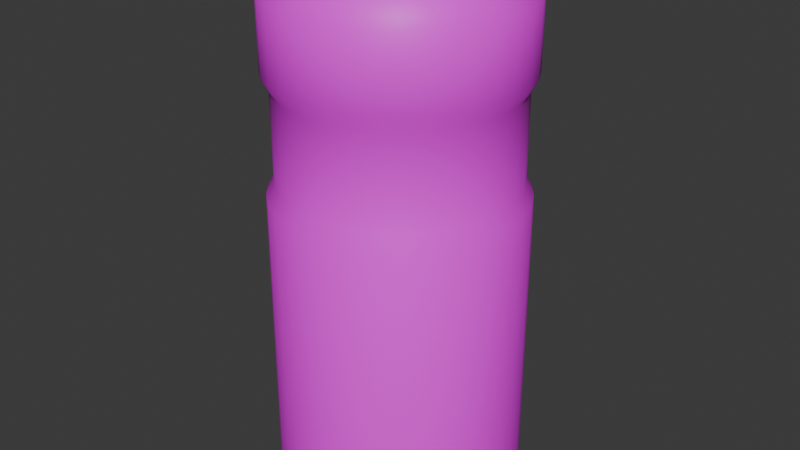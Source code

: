 # Source: stanchion.001.blend  (saved by Blender 4.0.36; exported with 4.5.12 LTS)
import bpy
from mathutils import Matrix  # noqa: F401  (used for matrix-valued properties, if any)

bpy.ops.wm.read_factory_settings(use_empty=True)
scene = bpy.context.scene
scene.name = 'Scene'

# ---- collections
col_collection = bpy.data.collections.new('Collection'); scene.collection.children.link(col_collection)

# ---- images (referenced by path relative to the original .blend; pixels are not part of the script)
import os
ASSET_DIR = os.environ.get("B2B_ASSET_DIR", "")  # directory of the original .blend (textures are referenced by path, not embedded)
HERE = os.path.dirname(os.path.abspath(__file__))  # packed textures are extracted next to this script under _unpacked/

def load_image(name, relpath, width, height, colorspace="sRGB"):
    """Load a texture the original file referenced (path relative to the .blend, or extracted next to this script)."""
    p = next((c for c in (os.path.join(HERE, relpath), os.path.join(ASSET_DIR, relpath)) if relpath and os.path.exists(c)), "")
    if p:
        img = bpy.data.images.load(p, check_existing=True)
        img.name = name
    else:  # same state as the original file: an image datablock whose file is absent (Cycles renders it pink)
        img = bpy.data.images.new(name, width, height)
        img.source = "FILE"
        img.filepath = "//" + (relpath or name)
    img.colorspace_settings.name = colorspace
    return img
img_texture_pack_png = load_image('texture pack.png', 'Textures/texture pack.png', 1024, 1024, 'sRGB')

# ---- materials (node trees are filled in below, after node groups)
mat_material_001 = bpy.data.materials.new('Material.001')
mat_material_001.use_transparent_shadow = False

# ---- material node trees
mat_material_001.use_nodes = True; mat_material_001.node_tree.nodes.clear()
_N = mat_material_001.node_tree.nodes; _L = mat_material_001.node_tree.links
n0 = _N.new('ShaderNodeBsdfPrincipled'); n0.name = 'Principled BSDF'; n0.location = (10, 300)
n0.inputs[3].default_value = 1.45
n1 = _N.new('ShaderNodeOutputMaterial'); n1.name = 'Material Output'; n1.location = (300, 300)
n2 = _N.new('ShaderNodeTexImage'); n2.name = 'Image Texture'; n2.location = (-280, 280)
n2.image = img_texture_pack_png
_L.new(n0.outputs[0], n1.inputs[0])
_L.new(n2.outputs[0], n0.inputs[0])
n1.is_active_output = True

# ---- world
world_world = bpy.data.worlds.new('World'); scene.world = world_world
world_world.use_nodes = True; world_world.node_tree.nodes.clear()
_N = world_world.node_tree.nodes; _L = world_world.node_tree.links
n0 = _N.new('ShaderNodeOutputWorld'); n0.name = 'World Output'; n0.location = (300, 300)
n1 = _N.new('ShaderNodeBackground'); n1.name = 'Background'; n1.location = (10, 300)
n1.inputs[0].default_value = (0.05088, 0.05088, 0.05088, 1.0)
_L.new(n1.outputs[0], n0.inputs[0])
n0.is_active_output = True
world_world.color = (0.05088, 0.05088, 0.05088)
world_world.use_sun_shadow = False
world_world.sun_shadow_jitter_overblur = 0.0

# ---- meshes
me_cylinder = bpy.data.meshes.new('Cylinder')
me_cylinder.from_pydata([(9.514e-09, 0.2142, 0.0), (1.122e-08, 0.1637, 0.9259), (0.04179, 0.2101, 0.0), (0.03194, 0.1606, 0.9259), (0.08197, 0.1979, 0.0), (0.06265, 0.1513, 0.9259), (0.119, 0.1781, 0.0), (0.09096, 0.1361, 0.9259), (0.1515, 0.1515, 0.0), (0.1158, 0.1158, 0.9259), (0.1781, 0.119, 0.0), (0.1361, 0.09096, 0.9259), (0.1979, 0.08197, 0.0), (0.1513, 0.06265, 0.9259), (0.2101, 0.04179, 0.0), (0.1606, 0.03194, 0.9259), (0.2142, 1.464e-09, 0.0), (0.1637, 1.997e-09, 0.9259), (0.2101, -0.04179, 0.0), (0.1606, -0.03194, 0.9259), (0.1979, -0.08197, 0.0), (0.1513, -0.06265, 0.9259), (0.1781, -0.119, 0.0), (0.1361, -0.09096, 0.9259), (0.1515, -0.1515, 0.0), (0.1158, -0.1158, 0.9259), (0.119, -0.1781, 0.0), (0.09096, -0.1361, 0.9259), (0.08197, -0.1979, 0.0), (0.06265, -0.1513, 0.9259), (0.04179, -0.2101, 0.0), (0.03194, -0.1606, 0.9259), (9.514e-09, -0.2142, 0.0), (1.122e-08, -0.1637, 0.9259), (-0.04179, -0.2101, 0.0), (-0.03194, -0.1606, 0.9259), (-0.08197, -0.1979, 0.0), (-0.06265, -0.1513, 0.9259), (-0.119, -0.1781, 0.0), (-0.09096, -0.1361, 0.9259), (-0.1515, -0.1515, 0.0), (-0.1158, -0.1158, 0.9259), (-0.1781, -0.119, 0.0), (-0.1361, -0.09096, 0.9259), (-0.1979, -0.08197, 0.0), (-0.1513, -0.06265, 0.9259), (-0.2101, -0.04179, 0.0), (-0.1606, -0.03194, 0.9259), (-0.2142, 1.464e-09, 0.0), (-0.1637, 1.997e-09, 0.9259), (-0.2101, 0.04179, 0.0), (-0.1606, 0.03194, 0.9259), (-0.1979, 0.08197, 0.0), (-0.1513, 0.06265, 0.9259), (-0.1781, 0.119, 0.0), (-0.1361, 0.09096, 0.9259), (-0.1515, 0.1515, 0.0), (-0.1158, 0.1158, 0.9259), (-0.119, 0.1781, 0.0), (-0.09096, 0.1361, 0.9259), (-0.08197, 0.1979, 0.0), (-0.06265, 0.1513, 0.9259), (-0.04179, 0.2101, 0.0), (-0.03194, 0.1606, 0.9259), (9.514e-09, 0.2142, 0.8638), (0.04179, 0.2101, 0.8638), (0.08197, 0.1979, 0.8638), (0.119, 0.1781, 0.8638), (0.1515, 0.1515, 0.8638), (0.1781, 0.119, 0.8638), (0.1979, 0.08197, 0.8638), (0.2101, 0.04179, 0.8638), (0.2142, 1.464e-09, 0.8638), (0.2101, -0.04179, 0.8638), (0.1979, -0.08197, 0.8638), (0.1781, -0.119, 0.8638), (0.1515, -0.1515, 0.8638), (0.119, -0.1781, 0.8638), (0.08197, -0.1979, 0.8638), (0.04179, -0.2101, 0.8638), (9.514e-09, -0.2142, 0.8638), (-0.04179, -0.2101, 0.8638), (-0.08197, -0.1979, 0.8638), (-0.119, -0.1781, 0.8638), (-0.1515, -0.1515, 0.8638), (-0.1781, -0.119, 0.8638), (-0.1979, -0.08197, 0.8638), (-0.2101, -0.04179, 0.8638), (-0.2142, 1.464e-09, 0.8638), (-0.2101, 0.04179, 0.8638), (-0.1979, 0.08197, 0.8638), (-0.1781, 0.119, 0.8638), (-0.1515, 0.1515, 0.8638), (-0.119, 0.1781, 0.8638), (-0.08197, 0.1979, 0.8638), (-0.04179, 0.2101, 0.8638), (0.02048, 0.103, 0.9407), (1.123e-08, 0.105, 0.9407), (0.04017, 0.09699, 0.9407), (0.05832, 0.08729, 0.9407), (0.07423, 0.07423, 0.9407), (0.08729, 0.05832, 0.9407), (0.09699, 0.04017, 0.9407), (0.103, 0.02048, 0.9407), (0.105, 1.949e-09, 0.9407), (0.103, -0.02048, 0.9407), (0.09699, -0.04017, 0.9407), (0.08729, -0.05832, 0.9407), (0.07423, -0.07423, 0.9407), (0.05832, -0.08729, 0.9407), (0.04017, -0.09699, 0.9407), (0.02048, -0.103, 0.9407), (1.123e-08, -0.105, 0.9407), (-0.02048, -0.103, 0.9407), (-0.04017, -0.09699, 0.9407), (-0.05832, -0.08729, 0.9407), (-0.07423, -0.07423, 0.9407), (-0.08729, -0.05832, 0.9407), (-0.09699, -0.04017, 0.9407), (-0.103, -0.02048, 0.9407), (-0.105, 1.949e-09, 0.9407), (-0.103, 0.02048, 0.9407), (-0.09699, 0.04017, 0.9407), (-0.08729, 0.05832, 0.9407), (-0.07423, 0.07423, 0.9407), (-0.05832, 0.08729, 0.9407), (-0.04017, 0.09699, 0.9407), (-0.02048, 0.103, 0.9407), (9.405e-09, -0.201, 0.7168), (0.03921, -0.1971, 0.5592), (0.03921, -0.1971, 0.7168), (0.07692, -0.1857, 0.5592), (0.07692, -0.1857, 0.7168), (0.1117, -0.1671, 0.5592), (0.1117, -0.1671, 0.7168), (0.1421, -0.1421, 0.5592), (0.1421, -0.1421, 0.7168), (0.1671, -0.1117, 0.5592), (0.1671, -0.1117, 0.7168), (0.1857, -0.07692, 0.5592), (0.1857, -0.07692, 0.7168), (0.1971, -0.03921, 0.5592), (0.1971, -0.03921, 0.7168), (0.201, 1.316e-09, 0.5592), (0.201, 1.316e-09, 0.7168), (0.1971, 0.03921, 0.5592), (0.1971, 0.03921, 0.7168), (0.1857, 0.07692, 0.5592), (0.1857, 0.07692, 0.7168), (1.49e-08, 3.725e-09, 0.9407), (0.1671, 0.1117, 0.5592), (0.1671, 0.1117, 0.7168), (0.1421, 0.1421, 0.5592), (0.1421, 0.1421, 0.7168), (0.1117, 0.1671, 0.5592), (0.1117, 0.1671, 0.7168), (0.07692, 0.1857, 0.5592), (0.07692, 0.1857, 0.7168), (0.03921, 0.1971, 0.5592), (0.03921, 0.1971, 0.7168), (9.405e-09, -0.201, 0.5592), (-0.03921, -0.1971, 0.7168), (-0.03921, -0.1971, 0.5592), (-0.07692, -0.1857, 0.7168), (-0.07692, -0.1857, 0.5592), (-0.1117, -0.1671, 0.7168), (-0.1117, -0.1671, 0.5592), (-0.1421, -0.1421, 0.7168), (-0.1421, -0.1421, 0.5592), (-0.1671, -0.1117, 0.7168), (-0.1671, -0.1117, 0.5592), (-0.1857, -0.07692, 0.7168), (-0.1857, -0.07692, 0.5592), (-0.1971, -0.03921, 0.7168), (-0.1971, -0.03921, 0.5592), (-0.201, 1.316e-09, 0.7168), (-0.201, 1.316e-09, 0.5592), (-0.1971, 0.03921, 0.7168), (-0.1971, 0.03921, 0.5592), (-0.1857, 0.07692, 0.7168), (-0.1857, 0.07692, 0.5592), (-0.1671, 0.1117, 0.7168), (-0.1671, 0.1117, 0.5592), (-0.1421, 0.1421, 0.7168), (-0.1421, 0.1421, 0.5592), (-0.1117, 0.1671, 0.7168), (-0.1117, 0.1671, 0.5592), (-0.07692, 0.1857, 0.7168), (-0.07692, 0.1857, 0.5592), (-0.03921, 0.1971, 0.7168), (-0.03921, 0.1971, 0.5592), (9.405e-09, 0.201, 0.5592), (9.405e-09, 0.201, 0.7168), (0.04179, 0.2101, 0.03073), (0.08197, 0.1979, 0.03073), (0.119, 0.1781, 0.03073), (0.1515, 0.1515, 0.03073), (0.1781, 0.119, 0.03073), (0.1979, 0.08197, 0.03073), (0.2101, 0.04179, 0.03073), (0.2142, 1.464e-09, 0.03073), (0.2101, -0.04179, 0.03073), (0.1979, -0.08197, 0.03073), (0.1781, -0.119, 0.03073), (0.1515, -0.1515, 0.03073), (0.119, -0.1781, 0.03073), (0.08197, -0.1979, 0.03073), (0.04179, -0.2101, 0.03073), (9.514e-09, -0.2142, 0.03073), (-0.04179, -0.2101, 0.03073), (-0.08197, -0.1979, 0.03073), (-0.119, -0.1781, 0.03073), (-0.1515, -0.1515, 0.03073), (-0.1781, -0.119, 0.03073), (-0.1979, -0.08197, 0.03073), (-0.2101, -0.04179, 0.03073), (-0.2142, 1.464e-09, 0.03073), (-0.2101, 0.04179, 0.03073), (-0.1979, 0.08197, 0.03073), (-0.1781, 0.119, 0.03073), (-0.1515, 0.1515, 0.03073), (-0.119, 0.1781, 0.03073), (-0.08197, 0.1979, 0.03073), (-0.04179, 0.2101, 0.03073), (9.514e-09, 0.2142, 0.03073), (9.514e-09, 0.2142, 0.7413), (-0.04179, 0.2101, 0.7413), (-0.08197, 0.1979, 0.7413), (-0.119, 0.1781, 0.7413), (-0.1515, 0.1515, 0.7413), (-0.1781, 0.119, 0.7413), (-0.1979, 0.08197, 0.7413), (-0.2101, 0.04179, 0.7413), (-0.2142, 1.464e-09, 0.7413), (-0.2101, -0.04179, 0.7413), (-0.1979, -0.08197, 0.7413), (-0.1781, -0.119, 0.7413), (-0.1515, -0.1515, 0.7413), (-0.119, -0.1781, 0.7413), (-0.08197, -0.1979, 0.7413), (-0.04179, -0.2101, 0.7413), (9.514e-09, -0.2142, 0.7413), (0.04179, -0.2101, 0.7413), (0.08197, -0.1979, 0.7413), (0.119, -0.1781, 0.7413), (0.1515, -0.1515, 0.7413), (0.1781, -0.119, 0.7413), (0.1979, -0.08197, 0.7413), (0.2101, -0.04179, 0.7413), (0.2142, 1.464e-09, 0.7413), (0.2101, 0.04179, 0.7413), (0.1979, 0.08197, 0.7413), (0.1781, 0.119, 0.7413), (0.1515, 0.1515, 0.7413), (0.119, 0.1781, 0.7413), (0.08197, 0.1979, 0.7413), (0.04179, 0.2101, 0.7413), (9.514e-09, 0.2142, 0.5363), (0.04179, 0.2101, 0.5363), (0.08197, 0.1979, 0.5363), (0.119, 0.1781, 0.5363), (0.1515, 0.1515, 0.5363), (0.1781, 0.119, 0.5363), (0.1979, 0.08197, 0.5363), (0.2101, 0.04179, 0.5363), (0.2142, 1.464e-09, 0.5363), (0.2101, -0.04179, 0.5363), (0.1979, -0.08197, 0.5363), (0.1781, -0.119, 0.5363), (0.1515, -0.1515, 0.5363), (0.119, -0.1781, 0.5363), (0.08197, -0.1979, 0.5363), (0.04179, -0.2101, 0.5363), (9.514e-09, -0.2142, 0.5363), (-0.04179, -0.2101, 0.5363), (-0.08197, -0.1979, 0.5363), (-0.119, -0.1781, 0.5363), (-0.1515, -0.1515, 0.5363), (-0.1781, -0.119, 0.5363), (-0.1979, -0.08197, 0.5363), (-0.2101, -0.04179, 0.5363), (-0.2142, 1.464e-09, 0.5363), (-0.2101, 0.04179, 0.5363), (-0.1979, 0.08197, 0.5363), (-0.1781, 0.119, 0.5363), (-0.1515, 0.1515, 0.5363), (-0.119, 0.1781, 0.5363), (-0.08197, 0.1979, 0.5363), (-0.04179, 0.2101, 0.5363)], [], [(64, 1, 3, 65), (65, 3, 5, 66), (66, 5, 7, 67), (67, 7, 9, 68), (68, 9, 11, 69), (69, 11, 13, 70), (70, 13, 15, 71), (71, 15, 17, 72), (72, 17, 19, 73), (73, 19, 21, 74), (74, 21, 23, 75), (75, 23, 25, 76), (76, 25, 27, 77), (77, 27, 29, 78), (78, 29, 31, 79), (79, 31, 33, 80), (80, 33, 35, 81), (81, 35, 37, 82), (82, 37, 39, 83), (83, 39, 41, 84), (84, 41, 43, 85), (85, 43, 45, 86), (86, 45, 47, 87), (87, 47, 49, 88), (88, 49, 51, 89), (89, 51, 53, 90), (90, 53, 55, 91), (91, 55, 57, 92), (92, 57, 59, 93), (93, 59, 61, 94), (9, 7, 99, 100), (94, 61, 63, 95), (95, 63, 1, 64), (0, 2, 4, 6, 8, 10, 12, 14, 16, 18, 20, 22, 24, 26, 28, 30, 32, 34, 36, 38, 40, 42, 44, 46, 48, 50, 52, 54, 56, 58, 60, 62), (226, 95, 64, 225), (227, 94, 95, 226), (228, 93, 94, 227), (229, 92, 93, 228), (230, 91, 92, 229), (231, 90, 91, 230), (232, 89, 90, 231), (233, 88, 89, 232), (234, 87, 88, 233), (235, 86, 87, 234), (236, 85, 86, 235), (237, 84, 85, 236), (238, 83, 84, 237), (239, 82, 83, 238), (240, 81, 82, 239), (241, 80, 81, 240), (242, 79, 80, 241), (243, 78, 79, 242), (244, 77, 78, 243), (245, 76, 77, 244), (246, 75, 76, 245), (247, 74, 75, 246), (248, 73, 74, 247), (249, 72, 73, 248), (250, 71, 72, 249), (251, 70, 71, 250), (252, 69, 70, 251), (253, 68, 69, 252), (254, 67, 68, 253), (255, 66, 67, 254), (256, 65, 66, 255), (225, 64, 65, 256), (105, 104, 149), (27, 25, 108, 109), (45, 43, 117, 118), (63, 61, 126, 127), (19, 17, 104, 105), (37, 35, 113, 114), (55, 53, 122, 123), (11, 9, 100, 101), (29, 27, 109, 110), (47, 45, 118, 119), (3, 1, 97, 96), (1, 63, 127, 97), (21, 19, 105, 106), (39, 37, 114, 115), (57, 55, 123, 124), (13, 11, 101, 102), (31, 29, 110, 111), (49, 47, 119, 120), (5, 3, 96, 98), (23, 21, 106, 107), (41, 39, 115, 116), (59, 57, 124, 125), (15, 13, 102, 103), (33, 31, 111, 112), (51, 49, 120, 121), (7, 5, 98, 99), (25, 23, 107, 108), (43, 41, 116, 117), (61, 59, 125, 126), (17, 15, 103, 104), (35, 33, 112, 113), (53, 51, 121, 122), (119, 118, 149), (106, 105, 149), (120, 119, 149), (107, 106, 149), (121, 120, 149), (108, 107, 149), (122, 121, 149), (109, 108, 149), (123, 122, 149), (110, 109, 149), (96, 97, 149), (124, 123, 149), (111, 110, 149), (98, 96, 149), (125, 124, 149), (112, 111, 149), (99, 98, 149), (126, 125, 149), (113, 112, 149), (100, 99, 149), (127, 126, 149), (114, 113, 149), (101, 100, 149), (97, 127, 149), (115, 114, 149), (102, 101, 149), (116, 115, 149), (103, 102, 149), (117, 116, 149), (104, 103, 149), (118, 117, 149), (257, 191, 158, 258), (191, 192, 159, 158), (258, 158, 156, 259), (158, 159, 157, 156), (259, 156, 154, 260), (156, 157, 155, 154), (260, 154, 152, 261), (154, 155, 153, 152), (261, 152, 150, 262), (152, 153, 151, 150), (262, 150, 147, 263), (150, 151, 148, 147), (263, 147, 145, 264), (147, 148, 146, 145), (264, 145, 143, 265), (145, 146, 144, 143), (265, 143, 141, 266), (143, 144, 142, 141), (266, 141, 139, 267), (141, 142, 140, 139), (267, 139, 137, 268), (139, 140, 138, 137), (268, 137, 135, 269), (137, 138, 136, 135), (269, 135, 133, 270), (135, 136, 134, 133), (270, 133, 131, 271), (133, 134, 132, 131), (271, 131, 129, 272), (131, 132, 130, 129), (272, 129, 160, 273), (129, 130, 128, 160), (273, 160, 162, 274), (160, 128, 161, 162), (274, 162, 164, 275), (162, 161, 163, 164), (275, 164, 166, 276), (164, 163, 165, 166), (276, 166, 168, 277), (166, 165, 167, 168), (277, 168, 170, 278), (168, 167, 169, 170), (278, 170, 172, 279), (170, 169, 171, 172), (279, 172, 174, 280), (172, 171, 173, 174), (280, 174, 176, 281), (174, 173, 175, 176), (281, 176, 178, 282), (176, 175, 177, 178), (282, 178, 180, 283), (178, 177, 179, 180), (283, 180, 182, 284), (180, 179, 181, 182), (284, 182, 184, 285), (182, 181, 183, 184), (285, 184, 186, 286), (184, 183, 185, 186), (286, 186, 188, 287), (186, 185, 187, 188), (287, 188, 190, 288), (188, 187, 189, 190), (288, 190, 191, 257), (190, 189, 192, 191), (62, 223, 224, 0), (60, 222, 223, 62), (58, 221, 222, 60), (56, 220, 221, 58), (54, 219, 220, 56), (52, 218, 219, 54), (50, 217, 218, 52), (48, 216, 217, 50), (46, 215, 216, 48), (44, 214, 215, 46), (42, 213, 214, 44), (40, 212, 213, 42), (38, 211, 212, 40), (36, 210, 211, 38), (34, 209, 210, 36), (32, 208, 209, 34), (30, 207, 208, 32), (28, 206, 207, 30), (26, 205, 206, 28), (24, 204, 205, 26), (22, 203, 204, 24), (20, 202, 203, 22), (18, 201, 202, 20), (16, 200, 201, 18), (14, 199, 200, 16), (12, 198, 199, 14), (10, 197, 198, 12), (8, 196, 197, 10), (6, 195, 196, 8), (4, 194, 195, 6), (2, 193, 194, 4), (0, 224, 193, 2), (192, 225, 256, 159), (159, 256, 255, 157), (157, 255, 254, 155), (155, 254, 253, 153), (153, 253, 252, 151), (151, 252, 251, 148), (148, 251, 250, 146), (146, 250, 249, 144), (144, 249, 248, 142), (142, 248, 247, 140), (140, 247, 246, 138), (138, 246, 245, 136), (136, 245, 244, 134), (134, 244, 243, 132), (132, 243, 242, 130), (130, 242, 241, 128), (128, 241, 240, 161), (161, 240, 239, 163), (163, 239, 238, 165), (165, 238, 237, 167), (167, 237, 236, 169), (169, 236, 235, 171), (171, 235, 234, 173), (173, 234, 233, 175), (175, 233, 232, 177), (177, 232, 231, 179), (179, 231, 230, 181), (181, 230, 229, 183), (183, 229, 228, 185), (185, 228, 227, 187), (187, 227, 226, 189), (189, 226, 225, 192), (223, 288, 257, 224), (222, 287, 288, 223), (221, 286, 287, 222), (220, 285, 286, 221), (219, 284, 285, 220), (218, 283, 284, 219), (217, 282, 283, 218), (216, 281, 282, 217), (215, 280, 281, 216), (214, 279, 280, 215), (213, 278, 279, 214), (212, 277, 278, 213), (211, 276, 277, 212), (210, 275, 276, 211), (209, 274, 275, 210), (208, 273, 274, 209), (207, 272, 273, 208), (206, 271, 272, 207), (205, 270, 271, 206), (204, 269, 270, 205), (203, 268, 269, 204), (202, 267, 268, 203), (201, 266, 267, 202), (200, 265, 266, 201), (199, 264, 265, 200), (198, 263, 264, 199), (197, 262, 263, 198), (196, 261, 262, 197), (195, 260, 261, 196), (194, 259, 260, 195), (193, 258, 259, 194), (224, 257, 258, 193)])
me_cylinder.polygons.foreach_set('use_smooth', [True] * 289)
_uv = me_cylinder.uv_layers.new(name='UVMap')
_uv.uv.foreach_set('vector', [0.09325, 0.86, 0.09325, 0.9081, 0.09114, 0.9081, 0.09114, 0.86, 0.09114, 0.86, 0.09114, 0.9081, 0.08904, 0.9081, 0.08904, 0.86, 0.08904, 0.86, 0.08904, 0.9081, 0.08693, 0.9081, 0.08693, 0.86, 0.08693, 0.86, 0.08693, 0.9081, 0.08483, 0.9081, 0.08483, 0.86, 0.08483, 0.86, 0.08483, 0.9081, 0.08272, 0.9081, 0.08272, 0.86, 0.08272, 0.86, 0.08272, 0.9081, 0.08062, 0.9081, 0.08062, 0.86, 0.08062, 0.86, 0.08062, 0.9081, 0.07851, 0.9081, 0.07851, 0.86, 0.07851, 0.86, 0.07851, 0.9081, 0.07641, 0.9081, 0.07641, 0.86, 0.07641, 0.86, 0.07641, 0.9081, 0.0743, 0.9081, 0.0743, 0.86, 0.0743, 0.86, 0.0743, 0.9081, 0.0722, 0.9081, 0.0722, 0.86, 0.0722, 0.86, 0.0722, 0.9081, 0.07009, 0.9081, 0.07009, 0.86, 0.07009, 0.86, 0.07009, 0.9081, 0.06799, 0.9081, 0.06799, 0.86, 0.06799, 0.86, 0.06799, 0.9081, 0.06588, 0.9081, 0.06588, 0.86, 0.06588, 0.86, 0.06588, 0.9081, 0.06378, 0.9081, 0.06378, 0.86, 0.06378, 0.86, 0.06378, 0.9081, 0.06168, 0.9081, 0.06168, 0.86, 0.06168, 0.86, 0.06168, 0.9081, 0.05957, 0.9081, 0.05957, 0.86, 0.05957, 0.86, 0.05957, 0.9081, 0.05747, 0.9081, 0.05747, 0.86, 0.05747, 0.86, 0.05747, 0.9081, 0.05536, 0.9081, 0.05536, 0.86, 0.05536, 0.86, 0.05536, 0.9081, 0.05326, 0.9081, 0.05326, 0.86, 0.05326, 0.86, 0.05326, 0.9081, 0.05115, 0.9081, 0.05115, 0.86, 0.05115, 0.86, 0.05115, 0.9081, 0.04905, 0.9081, 0.04905, 0.86, 0.04905, 0.86, 0.04905, 0.9081, 0.04694, 0.9081, 0.04694, 0.86, 0.04694, 0.86, 0.04694, 0.9081, 0.04484, 0.9081, 0.04484, 0.86, 0.04484, 0.86, 0.04484, 0.9081, 0.04273, 0.9081, 0.04273, 0.86, 0.04273, 0.86, 0.04273, 0.9081, 0.04063, 0.9081, 0.04063, 0.86, 0.04063, 0.86, 0.04063, 0.9081, 0.03852, 0.9081, 0.03852, 0.86, 0.03852, 0.86, 0.03852, 0.9081, 0.03642, 0.9081, 0.03642, 0.86, 0.03642, 0.86, 0.03642, 0.9081, 0.03431, 0.9081, 0.03431, 0.86, 0.03431, 0.86, 0.03431, 0.9081, 0.03221, 0.9081, 0.03221, 0.86, 0.03221, 0.86, 0.03221, 0.9081, 0.0301, 0.9081, 0.0301, 0.86, 0.08483, 0.9081, 0.08693, 0.9081, 0.08693, 0.9081, 0.08483, 0.9081, 0.0301, 0.86, 0.0301, 0.9081, 0.028, 0.9081, 0.028, 0.86, 0.028, 0.86, 0.028, 0.9081, 0.02589, 0.9081, 0.02589, 0.86, 0.2896, 0.6018, 0.2954, 0.6012, 0.3009, 0.5995, 0.3061, 0.5968, 0.3106, 0.5931, 0.3143, 0.5886, 0.317, 0.5835, 0.3187, 0.5779, 0.3193, 0.5721, 0.3187, 0.5663, 0.317, 0.5608, 0.3143, 0.5557, 0.3106, 0.5512, 0.3061, 0.5475, 0.3009, 0.5447, 0.2954, 0.543, 0.2896, 0.5425, 0.2838, 0.543, 0.2782, 0.5447, 0.2731, 0.5475, 0.2686, 0.5512, 0.2649, 0.5557, 0.2622, 0.5608, 0.2605, 0.5663, 0.2599, 0.5721, 0.2605, 0.5779, 0.2622, 0.5835, 0.2649, 0.5886, 0.2686, 0.5931, 0.2731, 0.5968, 0.2782, 0.5995, 0.2838, 0.6012, 0.028, 0.7801, 0.028, 0.86, 0.02589, 0.86, 0.02589, 0.7801, 0.0301, 0.7801, 0.0301, 0.86, 0.028, 0.86, 0.028, 0.7801, 0.03221, 0.7801, 0.03221, 0.86, 0.0301, 0.86, 0.0301, 0.7801, 0.03431, 0.7801, 0.03431, 0.86, 0.03221, 0.86, 0.03221, 0.7801, 0.03642, 0.7801, 0.03642, 0.86, 0.03431, 0.86, 0.03431, 0.7801, 0.03852, 0.7801, 0.03852, 0.86, 0.03642, 0.86, 0.03642, 0.7801, 0.04063, 0.7801, 0.04063, 0.86, 0.03852, 0.86, 0.03852, 0.7801, 0.04273, 0.7801, 0.04273, 0.86, 0.04063, 0.86, 0.04063, 0.7801, 0.04484, 0.7801, 0.04484, 0.86, 0.04273, 0.86, 0.04273, 0.7801, 0.04694, 0.7801, 0.04694, 0.86, 0.04484, 0.86, 0.04484, 0.7801, 0.04905, 0.7801, 0.04905, 0.86, 0.04694, 0.86, 0.04694, 0.7801, 0.05115, 0.7801, 0.05115, 0.86, 0.04905, 0.86, 0.04905, 0.7801, 0.05326, 0.7801, 0.05326, 0.86, 0.05115, 0.86, 0.05115, 0.7801, 0.05536, 0.7801, 0.05536, 0.86, 0.05326, 0.86, 0.05326, 0.7801, 0.05747, 0.7801, 0.05747, 0.86, 0.05536, 0.86, 0.05536, 0.7801, 0.05957, 0.7801, 0.05957, 0.86, 0.05747, 0.86, 0.05747, 0.7801, 0.06168, 0.7801, 0.06168, 0.86, 0.05957, 0.86, 0.05957, 0.7801, 0.06378, 0.7801, 0.06378, 0.86, 0.06168, 0.86, 0.06168, 0.7801, 0.06588, 0.7801, 0.06588, 0.86, 0.06378, 0.86, 0.06378, 0.7801, 0.06799, 0.7801, 0.06799, 0.86, 0.06588, 0.86, 0.06588, 0.7801, 0.07009, 0.7801, 0.07009, 0.86, 0.06799, 0.86, 0.06799, 0.7801, 0.0722, 0.7801, 0.0722, 0.86, 0.07009, 0.86, 0.07009, 0.7801, 0.0743, 0.7801, 0.0743, 0.86, 0.0722, 0.86, 0.0722, 0.7801, 0.07641, 0.7801, 0.07641, 0.86, 0.0743, 0.86, 0.0743, 0.7801, 0.07851, 0.7801, 0.07851, 0.86, 0.07641, 0.86, 0.07641, 0.7801, 0.08062, 0.7801, 0.08062, 0.86, 0.07851, 0.86, 0.07851, 0.7801, 0.08272, 0.7801, 0.08272, 0.86, 0.08062, 0.86, 0.08062, 0.7801, 0.08483, 0.7801, 0.08483, 0.86, 0.08272, 0.86, 0.08272, 0.7801, 0.08693, 0.7801, 0.08693, 0.86, 0.08483, 0.86, 0.08483, 0.7801, 0.08904, 0.7801, 0.08904, 0.86, 0.08693, 0.86, 0.08693, 0.7801, 0.09114, 0.7801, 0.09114, 0.86, 0.08904, 0.86, 0.08904, 0.7801, 0.09325, 0.7801, 0.09325, 0.86, 0.09114, 0.86, 0.09114, 0.7801, 0.0743, 0.9081, 0.07641, 0.9081, 0.0743, 0.9081, 0.06588, 0.9081, 0.06799, 0.9081, 0.06799, 0.9081, 0.06588, 0.9081, 0.04694, 0.9081, 0.04905, 0.9081, 0.04905, 0.9081, 0.04694, 0.9081, 0.028, 0.9081, 0.0301, 0.9081, 0.0301, 0.9081, 0.028, 0.9081, 0.0743, 0.9081, 0.07641, 0.9081, 0.07641, 0.9081, 0.0743, 0.9081, 0.05536, 0.9081, 0.05747, 0.9081, 0.05747, 0.9081, 0.05536, 0.9081, 0.03642, 0.9081, 0.03852, 0.9081, 0.03852, 0.9081, 0.03642, 0.9081, 0.08272, 0.9081, 0.08483, 0.9081, 0.08483, 0.9081, 0.08272, 0.9081, 0.06378, 0.9081, 0.06588, 0.9081, 0.06588, 0.9081, 0.06378, 0.9081, 0.04484, 0.9081, 0.04694, 0.9081, 0.04694, 0.9081, 0.04484, 0.9081, 0.09114, 0.9081, 0.09325, 0.9081, 0.09325, 0.9081, 0.09114, 0.9081, 0.02589, 0.9081, 0.028, 0.9081, 0.028, 0.9081, 0.02589, 0.9081, 0.0722, 0.9081, 0.0743, 0.9081, 0.0743, 0.9081, 0.0722, 0.9081, 0.05326, 0.9081, 0.05536, 0.9081, 0.05536, 0.9081, 0.05326, 0.9081, 0.03431, 0.9081, 0.03642, 0.9081, 0.03642, 0.9081, 0.03431, 0.9081, 0.08062, 0.9081, 0.08272, 0.9081, 0.08272, 0.9081, 0.08062, 0.9081, 0.06168, 0.9081, 0.06378, 0.9081, 0.06378, 0.9081, 0.06168, 0.9081, 0.04273, 0.9081, 0.04484, 0.9081, 0.04484, 0.9081, 0.04273, 0.9081, 0.08904, 0.9081, 0.09114, 0.9081, 0.09114, 0.9081, 0.08904, 0.9081, 0.07009, 0.9081, 0.0722, 0.9081, 0.0722, 0.9081, 0.07009, 0.9081, 0.05115, 0.9081, 0.05326, 0.9081, 0.05326, 0.9081, 0.05115, 0.9081, 0.03221, 0.9081, 0.03431, 0.9081, 0.03431, 0.9081, 0.03221, 0.9081, 0.07851, 0.9081, 0.08062, 0.9081, 0.08062, 0.9081, 0.07851, 0.9081, 0.05957, 0.9081, 0.06168, 0.9081, 0.06168, 0.9081, 0.05957, 0.9081, 0.04063, 0.9081, 0.04273, 0.9081, 0.04273, 0.9081, 0.04063, 0.9081, 0.08693, 0.9081, 0.08904, 0.9081, 0.08904, 0.9081, 0.08693, 0.9081, 0.06799, 0.9081, 0.07009, 0.9081, 0.07009, 0.9081, 0.06799, 0.9081, 0.04905, 0.9081, 0.05115, 0.9081, 0.05115, 0.9081, 0.04905, 0.9081, 0.0301, 0.9081, 0.03221, 0.9081, 0.03221, 0.9081, 0.0301, 0.9081, 0.07641, 0.9081, 0.07851, 0.9081, 0.07851, 0.9081, 0.07641, 0.9081, 0.05747, 0.9081, 0.05957, 0.9081, 0.05957, 0.9081, 0.05747, 0.9081, 0.03852, 0.9081, 0.04063, 0.9081, 0.04063, 0.9081, 0.03852, 0.9081, 0.04484, 0.9081, 0.04694, 0.9081, 0.04484, 0.9081, 0.0722, 0.9081, 0.0743, 0.9081, 0.0722, 0.9081, 0.04273, 0.9081, 0.04484, 0.9081, 0.04273, 0.9081, 0.07009, 0.9081, 0.0722, 0.9081, 0.07009, 0.9081, 0.04063, 0.9081, 0.04273, 0.9081, 0.04063, 0.9081, 0.06799, 0.9081, 0.07009, 0.9081, 0.06799, 0.9081, 0.03852, 0.9081, 0.04063, 0.9081, 0.03852, 0.9081, 0.06588, 0.9081, 0.06799, 0.9081, 0.06588, 0.9081, 0.03642, 0.9081, 0.03852, 0.9081, 0.03642, 0.9081, 0.06378, 0.9081, 0.06588, 0.9081, 0.06378, 0.9081, 0.09114, 0.9081, 0.09325, 0.9081, 0.09114, 0.9081, 0.03431, 0.9081, 0.03642, 0.9081, 0.03431, 0.9081, 0.06168, 0.9081, 0.06378, 0.9081, 0.06168, 0.9081, 0.08904, 0.9081, 0.09114, 0.9081, 0.08904, 0.9081, 0.03221, 0.9081, 0.03431, 0.9081, 0.03221, 0.9081, 0.05957, 0.9081, 0.06168, 0.9081, 0.05957, 0.9081, 0.08693, 0.9081, 0.08904, 0.9081, 0.08693, 0.9081, 0.0301, 0.9081, 0.03221, 0.9081, 0.0301, 0.9081, 0.05747, 0.9081, 0.05957, 0.9081, 0.05747, 0.9081, 0.08483, 0.9081, 0.08693, 0.9081, 0.08483, 0.9081, 0.028, 0.9081, 0.0301, 0.9081, 0.028, 0.9081, 0.05536, 0.9081, 0.05747, 0.9081, 0.05536, 0.9081, 0.08272, 0.9081, 0.08483, 0.9081, 0.08272, 0.9081, 0.02589, 0.9081, 0.028, 0.9081, 0.02589, 0.9081, 0.05326, 0.9081, 0.05536, 0.9081, 0.05326, 0.9081, 0.08062, 0.9081, 0.08272, 0.9081, 0.08062, 0.9081, 0.05115, 0.9081, 0.05326, 0.9081, 0.05115, 0.9081, 0.07851, 0.9081, 0.08062, 0.9081, 0.07851, 0.9081, 0.04905, 0.9081, 0.05115, 0.9081, 0.04905, 0.9081, 0.07641, 0.9081, 0.07851, 0.9081, 0.07641, 0.9081, 0.04694, 0.9081, 0.04905, 0.9081, 0.04694, 0.9081, 0.352, 0.5999, 0.352, 0.6057, 0.3499, 0.6057, 0.3499, 0.5999, 0.7241, 0.593, 0.7241, 0.6947, 0.722, 0.6947, 0.722, 0.593, 0.3499, 0.5999, 0.3499, 0.6057, 0.3478, 0.6057, 0.3478, 0.5999, 0.722, 0.593, 0.722, 0.6947, 0.7199, 0.6947, 0.7199, 0.593, 0.3478, 0.5999, 0.3478, 0.6057, 0.3457, 0.6057, 0.3457, 0.5999, 0.7199, 0.593, 0.7199, 0.6947, 0.7178, 0.6947, 0.7178, 0.593, 0.3457, 0.5999, 0.3457, 0.6057, 0.3436, 0.6057, 0.3436, 0.5999, 0.7178, 0.593, 0.7178, 0.6947, 0.7157, 0.6947, 0.7157, 0.593, 0.3436, 0.5999, 0.3436, 0.6057, 0.3415, 0.6057, 0.3415, 0.5999, 0.7157, 0.593, 0.7157, 0.6947, 0.7136, 0.6947, 0.7136, 0.593, 0.3415, 0.5999, 0.3415, 0.6057, 0.3394, 0.6057, 0.3394, 0.5999, 0.7136, 0.593, 0.7136, 0.6947, 0.7115, 0.6947, 0.7115, 0.593, 0.3394, 0.5999, 0.3394, 0.6057, 0.3373, 0.6057, 0.3373, 0.5999, 0.7115, 0.593, 0.7115, 0.6947, 0.7094, 0.6947, 0.7094, 0.593, 0.3373, 0.5999, 0.3373, 0.6057, 0.3352, 0.6057, 0.3352, 0.5999, 0.7094, 0.593, 0.7094, 0.6947, 0.7073, 0.6947, 0.7073, 0.593, 0.3352, 0.5999, 0.3352, 0.6057, 0.3331, 0.6057, 0.3331, 0.5999, 0.7073, 0.593, 0.7073, 0.6947, 0.7052, 0.6947, 0.7052, 0.593, 0.3331, 0.5999, 0.3331, 0.6057, 0.331, 0.6057, 0.331, 0.5999, 0.7052, 0.593, 0.7052, 0.6947, 0.7031, 0.6947, 0.7031, 0.593, 0.331, 0.5999, 0.331, 0.6057, 0.3289, 0.6057, 0.3289, 0.5999, 0.7031, 0.593, 0.7031, 0.6947, 0.701, 0.6947, 0.701, 0.593, 0.3289, 0.5999, 0.3289, 0.6057, 0.3268, 0.6057, 0.3268, 0.5999, 0.701, 0.593, 0.701, 0.6947, 0.6988, 0.6947, 0.6988, 0.593, 0.3268, 0.5999, 0.3268, 0.6057, 0.3247, 0.6057, 0.3247, 0.5999, 0.6988, 0.593, 0.6988, 0.6947, 0.6967, 0.6947, 0.6967, 0.593, 0.3247, 0.5999, 0.3247, 0.6057, 0.3226, 0.6057, 0.3226, 0.5999, 0.6967, 0.593, 0.6967, 0.6947, 0.6946, 0.6947, 0.6946, 0.593, 0.3226, 0.5999, 0.3226, 0.6057, 0.3205, 0.6057, 0.3205, 0.5999, 0.6946, 0.593, 0.6946, 0.6947, 0.6925, 0.6947, 0.6925, 0.593, 0.3205, 0.5999, 0.3205, 0.6057, 0.3184, 0.6057, 0.3184, 0.5999, 0.6925, 0.593, 0.6925, 0.6947, 0.6904, 0.6947, 0.6904, 0.593, 0.3184, 0.5999, 0.3184, 0.6057, 0.3163, 0.6057, 0.3163, 0.5999, 0.6904, 0.593, 0.6904, 0.6947, 0.6883, 0.6947, 0.6883, 0.593, 0.3163, 0.5999, 0.3163, 0.6057, 0.3141, 0.6057, 0.3141, 0.5999, 0.6883, 0.593, 0.6883, 0.6947, 0.6862, 0.6947, 0.6862, 0.593, 0.3141, 0.5999, 0.3141, 0.6057, 0.312, 0.6057, 0.312, 0.5999, 0.6862, 0.593, 0.6862, 0.6947, 0.6841, 0.6947, 0.6841, 0.593, 0.312, 0.5999, 0.312, 0.6057, 0.3099, 0.6057, 0.3099, 0.5999, 0.6841, 0.593, 0.6841, 0.6947, 0.682, 0.6947, 0.682, 0.593, 0.3099, 0.5999, 0.3099, 0.6057, 0.3078, 0.6057, 0.3078, 0.5999, 0.682, 0.593, 0.682, 0.6947, 0.6799, 0.6947, 0.6799, 0.593, 0.3078, 0.5999, 0.3078, 0.6057, 0.3057, 0.6057, 0.3057, 0.5999, 0.6799, 0.593, 0.6799, 0.6947, 0.6778, 0.6947, 0.6778, 0.593, 0.3057, 0.5999, 0.3057, 0.6057, 0.3036, 0.6057, 0.3036, 0.5999, 0.6778, 0.593, 0.6778, 0.6947, 0.6757, 0.6947, 0.6757, 0.593, 0.3036, 0.5999, 0.3036, 0.6057, 0.3015, 0.6057, 0.3015, 0.5999, 0.6757, 0.593, 0.6757, 0.6947, 0.6736, 0.6947, 0.6736, 0.593, 0.3015, 0.5999, 0.3015, 0.6057, 0.2994, 0.6057, 0.2994, 0.5999, 0.6736, 0.593, 0.6736, 0.6947, 0.6715, 0.6947, 0.6715, 0.593, 0.2994, 0.5999, 0.2994, 0.6057, 0.2973, 0.6057, 0.2973, 0.5999, 0.6715, 0.593, 0.6715, 0.6947, 0.6694, 0.6947, 0.6694, 0.593, 0.2973, 0.5999, 0.2973, 0.6057, 0.2952, 0.6057, 0.2952, 0.5999, 0.6694, 0.593, 0.6694, 0.6947, 0.6673, 0.6947, 0.6673, 0.593, 0.2952, 0.5999, 0.2952, 0.6057, 0.2931, 0.6057, 0.2931, 0.5999, 0.6673, 0.593, 0.6673, 0.6947, 0.6652, 0.6947, 0.6652, 0.593, 0.2931, 0.5999, 0.2931, 0.6057, 0.291, 0.6057, 0.291, 0.5999, 0.6652, 0.593, 0.6652, 0.6947, 0.6631, 0.6947, 0.6631, 0.593, 0.291, 0.5999, 0.291, 0.6057, 0.2889, 0.6057, 0.2889, 0.5999, 0.6631, 0.593, 0.6631, 0.6947, 0.661, 0.6947, 0.661, 0.593, 0.2889, 0.5999, 0.2889, 0.6057, 0.2868, 0.6057, 0.2868, 0.5999, 0.661, 0.593, 0.661, 0.6947, 0.6589, 0.6947, 0.6589, 0.593, 0.2868, 0.5999, 0.2868, 0.6057, 0.2847, 0.6057, 0.2847, 0.5999, 0.6589, 0.593, 0.6589, 0.6947, 0.6568, 0.6947, 0.6568, 0.593, 0.2917, 0.6494, 0.2917, 0.6549, 0.2896, 0.6549, 0.2896, 0.6494, 0.2938, 0.6494, 0.2938, 0.6549, 0.2917, 0.6549, 0.2917, 0.6494, 0.2959, 0.6494, 0.2959, 0.6549, 0.2938, 0.6549, 0.2938, 0.6494, 0.298, 0.6494, 0.298, 0.6549, 0.2959, 0.6549, 0.2959, 0.6494, 0.3001, 0.6494, 0.3001, 0.6549, 0.298, 0.6549, 0.298, 0.6494, 0.3022, 0.6494, 0.3022, 0.6549, 0.3001, 0.6549, 0.3001, 0.6494, 0.3043, 0.6494, 0.3043, 0.6549, 0.3022, 0.6549, 0.3022, 0.6494, 0.3064, 0.6494, 0.3064, 0.6549, 0.3043, 0.6549, 0.3043, 0.6494, 0.3085, 0.6494, 0.3085, 0.6549, 0.3064, 0.6549, 0.3064, 0.6494, 0.3106, 0.6494, 0.3106, 0.6549, 0.3085, 0.6549, 0.3085, 0.6494, 0.3127, 0.6494, 0.3127, 0.6549, 0.3106, 0.6549, 0.3106, 0.6494, 0.3148, 0.6494, 0.3148, 0.6549, 0.3127, 0.6549, 0.3127, 0.6494, 0.3169, 0.6494, 0.3169, 0.6549, 0.3148, 0.6549, 0.3148, 0.6494, 0.319, 0.6494, 0.319, 0.6549, 0.3169, 0.6549, 0.3169, 0.6494, 0.3211, 0.6494, 0.3211, 0.6549, 0.319, 0.6549, 0.319, 0.6494, 0.3232, 0.6494, 0.3232, 0.6549, 0.3211, 0.6549, 0.3211, 0.6494, 0.3253, 0.6494, 0.3253, 0.6549, 0.3232, 0.6549, 0.3232, 0.6494, 0.3275, 0.6494, 0.3275, 0.6549, 0.3253, 0.6549, 0.3253, 0.6494, 0.3296, 0.6494, 0.3296, 0.6549, 0.3275, 0.6549, 0.3275, 0.6494, 0.3317, 0.6494, 0.3317, 0.6549, 0.3296, 0.6549, 0.3296, 0.6494, 0.3338, 0.6494, 0.3338, 0.6549, 0.3317, 0.6549, 0.3317, 0.6494, 0.3359, 0.6494, 0.3359, 0.6549, 0.3338, 0.6549, 0.3338, 0.6494, 0.338, 0.6494, 0.338, 0.6549, 0.3359, 0.6549, 0.3359, 0.6494, 0.3401, 0.6494, 0.3401, 0.6549, 0.338, 0.6549, 0.338, 0.6494, 0.3422, 0.6494, 0.3422, 0.6549, 0.3401, 0.6549, 0.3401, 0.6494, 0.3443, 0.6494, 0.3443, 0.6549, 0.3422, 0.6549, 0.3422, 0.6494, 0.3464, 0.6494, 0.3464, 0.6549, 0.3443, 0.6549, 0.3443, 0.6494, 0.3485, 0.6494, 0.3485, 0.6549, 0.3464, 0.6549, 0.3464, 0.6494, 0.3506, 0.6494, 0.3506, 0.6549, 0.3485, 0.6549, 0.3485, 0.6494, 0.3527, 0.6494, 0.3527, 0.6549, 0.3506, 0.6549, 0.3506, 0.6494, 0.3548, 0.6494, 0.3548, 0.6549, 0.3527, 0.6549, 0.3527, 0.6494, 0.3569, 0.6494, 0.3569, 0.6549, 0.3548, 0.6549, 0.3548, 0.6494, 0.352, 0.7074, 0.352, 0.7294, 0.3499, 0.7294, 0.3499, 0.7074, 0.3499, 0.7074, 0.3499, 0.7294, 0.3478, 0.7294, 0.3478, 0.7074, 0.3478, 0.7074, 0.3478, 0.7294, 0.3457, 0.7294, 0.3457, 0.7074, 0.3457, 0.7074, 0.3457, 0.7294, 0.3436, 0.7294, 0.3436, 0.7074, 0.3436, 0.7074, 0.3436, 0.7294, 0.3415, 0.7294, 0.3415, 0.7074, 0.3415, 0.7074, 0.3415, 0.7294, 0.3394, 0.7294, 0.3394, 0.7074, 0.3394, 0.7074, 0.3394, 0.7294, 0.3373, 0.7294, 0.3373, 0.7074, 0.3373, 0.7074, 0.3373, 0.7294, 0.3352, 0.7294, 0.3352, 0.7074, 0.3352, 0.7074, 0.3352, 0.7294, 0.3331, 0.7294, 0.3331, 0.7074, 0.3331, 0.7074, 0.3331, 0.7294, 0.331, 0.7294, 0.331, 0.7074, 0.331, 0.7074, 0.331, 0.7294, 0.3289, 0.7294, 0.3289, 0.7074, 0.3289, 0.7074, 0.3289, 0.7294, 0.3268, 0.7294, 0.3268, 0.7074, 0.3268, 0.7074, 0.3268, 0.7294, 0.3247, 0.7294, 0.3247, 0.7074, 0.3247, 0.7074, 0.3247, 0.7294, 0.3226, 0.7294, 0.3226, 0.7074, 0.3226, 0.7074, 0.3226, 0.7294, 0.3205, 0.7294, 0.3205, 0.7074, 0.3205, 0.7074, 0.3205, 0.7294, 0.3184, 0.7294, 0.3184, 0.7074, 0.3184, 0.7074, 0.3184, 0.7294, 0.3163, 0.7294, 0.3163, 0.7074, 0.3163, 0.7074, 0.3163, 0.7294, 0.3141, 0.7294, 0.3141, 0.7074, 0.3141, 0.7074, 0.3141, 0.7294, 0.312, 0.7294, 0.312, 0.7074, 0.312, 0.7074, 0.312, 0.7294, 0.3099, 0.7294, 0.3099, 0.7074, 0.3099, 0.7074, 0.3099, 0.7294, 0.3078, 0.7294, 0.3078, 0.7074, 0.3078, 0.7074, 0.3078, 0.7294, 0.3057, 0.7294, 0.3057, 0.7074, 0.3057, 0.7074, 0.3057, 0.7294, 0.3036, 0.7294, 0.3036, 0.7074, 0.3036, 0.7074, 0.3036, 0.7294, 0.3015, 0.7294, 0.3015, 0.7074, 0.3015, 0.7074, 0.3015, 0.7294, 0.2994, 0.7294, 0.2994, 0.7074, 0.2994, 0.7074, 0.2994, 0.7294, 0.2973, 0.7294, 0.2973, 0.7074, 0.2973, 0.7074, 0.2973, 0.7294, 0.2952, 0.7294, 0.2952, 0.7074, 0.2952, 0.7074, 0.2952, 0.7294, 0.2931, 0.7294, 0.2931, 0.7074, 0.2931, 0.7074, 0.2931, 0.7294, 0.291, 0.7294, 0.291, 0.7074, 0.291, 0.7074, 0.291, 0.7294, 0.2889, 0.7294, 0.2889, 0.7074, 0.2889, 0.7074, 0.2889, 0.7294, 0.2868, 0.7294, 0.2868, 0.7074, 0.2868, 0.7074, 0.2868, 0.7294, 0.2847, 0.7294, 0.2847, 0.7074, 0.028, 0.5602, 0.028, 0.6507, 0.02589, 0.6507, 0.02589, 0.5602, 0.0301, 0.5602, 0.0301, 0.6507, 0.028, 0.6507, 0.028, 0.5602, 0.03221, 0.5602, 0.03221, 0.6507, 0.0301, 0.6507, 0.0301, 0.5602, 0.03431, 0.5602, 0.03431, 0.6507, 0.03221, 0.6507, 0.03221, 0.5602, 0.03642, 0.5602, 0.03642, 0.6507, 0.03431, 0.6507, 0.03431, 0.5602, 0.03852, 0.5602, 0.03852, 0.6507, 0.03642, 0.6507, 0.03642, 0.5602, 0.04063, 0.5602, 0.04063, 0.6507, 0.03852, 0.6507, 0.03852, 0.5602, 0.04273, 0.5602, 0.04273, 0.6507, 0.04063, 0.6507, 0.04063, 0.5602, 0.04484, 0.5602, 0.04484, 0.6507, 0.04273, 0.6507, 0.04273, 0.5602, 0.04694, 0.5602, 0.04694, 0.6507, 0.04484, 0.6507, 0.04484, 0.5602, 0.04905, 0.5602, 0.04905, 0.6507, 0.04694, 0.6507, 0.04694, 0.5602, 0.05115, 0.5602, 0.05115, 0.6507, 0.04905, 0.6507, 0.04905, 0.5602, 0.05326, 0.5602, 0.05326, 0.6507, 0.05115, 0.6507, 0.05115, 0.5602, 0.05536, 0.5602, 0.05536, 0.6507, 0.05326, 0.6507, 0.05326, 0.5602, 0.05747, 0.5602, 0.05747, 0.6507, 0.05536, 0.6507, 0.05536, 0.5602, 0.05957, 0.5602, 0.05957, 0.6507, 0.05747, 0.6507, 0.05747, 0.5602, 0.06168, 0.5602, 0.06168, 0.6507, 0.05957, 0.6507, 0.05957, 0.5602, 0.06378, 0.5602, 0.06378, 0.6507, 0.06168, 0.6507, 0.06168, 0.5602, 0.06588, 0.5602, 0.06588, 0.6507, 0.06378, 0.6507, 0.06378, 0.5602, 0.06799, 0.5602, 0.06799, 0.6507, 0.06588, 0.6507, 0.06588, 0.5602, 0.07009, 0.5602, 0.07009, 0.6507, 0.06799, 0.6507, 0.06799, 0.5602, 0.0722, 0.5602, 0.0722, 0.6507, 0.07009, 0.6507, 0.07009, 0.5602, 0.0743, 0.5602, 0.0743, 0.6507, 0.0722, 0.6507, 0.0722, 0.5602, 0.07641, 0.5602, 0.07641, 0.6507, 0.0743, 0.6507, 0.0743, 0.5602, 0.07851, 0.5602, 0.07851, 0.6507, 0.07641, 0.6507, 0.07641, 0.5602, 0.08062, 0.5602, 0.08062, 0.6507, 0.07851, 0.6507, 0.07851, 0.5602, 0.08272, 0.5602, 0.08272, 0.6507, 0.08062, 0.6507, 0.08062, 0.5602, 0.08483, 0.5602, 0.08483, 0.6507, 0.08272, 0.6507, 0.08272, 0.5602, 0.08693, 0.5602, 0.08693, 0.6507, 0.08483, 0.6507, 0.08483, 0.5602, 0.08904, 0.5602, 0.08904, 0.6507, 0.08693, 0.6507, 0.08693, 0.5602, 0.09114, 0.5602, 0.09114, 0.6507, 0.08904, 0.6507, 0.08904, 0.5602, 0.09325, 0.5602, 0.09325, 0.6507, 0.09114, 0.6507, 0.09114, 0.5602])
me_cylinder.materials.append(mat_material_001)
me_cylinder.update()

# ---- objects
ob_cylinder = bpy.data.objects.new('Cylinder', me_cylinder)

# ---- transforms, parenting, visibility, modifiers, constraints
ob_cylinder.location = (0.0, 0.0, 0.0)

# ---- collection membership
col_collection.objects.link(ob_cylinder)

# ---- scene / render settings (as saved in the file)
scene.frame_start = 1; scene.frame_end = 250; scene.frame_set(1)
scene.render.engine = 'BLENDER_EEVEE_NEXT'
scene.cycles.sampling_pattern = 'TABULATED_SOBOL'
bpy.context.view_layer.update()

# ---- added for rendering (the .blend has no active camera and no usable light): camera, sun
cam_auto = bpy.data.cameras.new('AutoCamera')
cam_auto.lens = 50.0
cam_auto.sensor_width = 36.0
cam_auto.clip_end = 1000.0
ob_auto_camera = bpy.data.objects.new('AutoCamera', cam_auto)
scene.collection.objects.link(ob_auto_camera)
ob_auto_camera.location = (1.03527, -1.24233, 1.29858)
ob_auto_camera.rotation_euler = (1.09748, -7.21219e-08, 0.694738)
scene.camera = ob_auto_camera
light_auto_sun = bpy.data.lights.new('AutoSun', 'SUN')
light_auto_sun.energy = 3.0
light_auto_sun.angle = 0.0523599
ob_auto_sun = bpy.data.objects.new('AutoSun', light_auto_sun)
scene.collection.objects.link(ob_auto_sun)
ob_auto_sun.rotation_euler = (0.872665, 0.174533, 0.523599)
bpy.context.view_layer.update()
